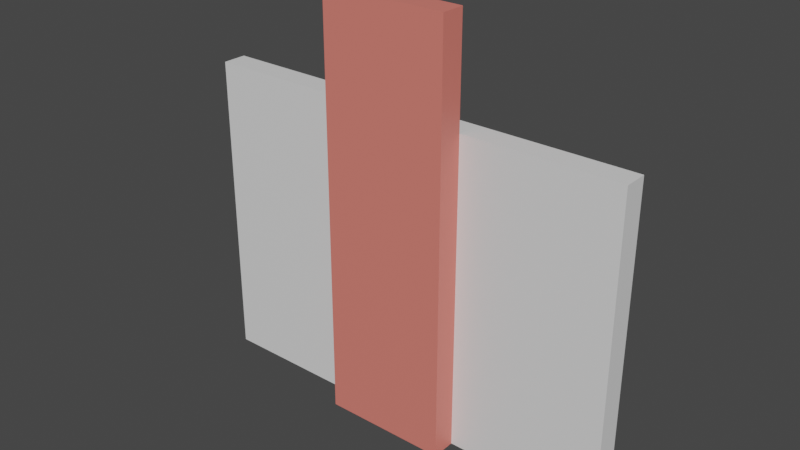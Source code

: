 # Source: 03wall.blend  (saved by Blender 3.3.6; exported with 4.5.12 LTS)
import bpy
from mathutils import Matrix  # noqa: F401  (used for matrix-valued properties, if any)

bpy.ops.wm.read_factory_settings(use_empty=True)
scene = bpy.context.scene
scene.name = 'Scene'

# ---- collections
col_collection = bpy.data.collections.new('Collection'); scene.collection.children.link(col_collection)

# ---- materials (node trees are filled in below, after node groups)
mat_mat1 = bpy.data.materials.new('mat1')
mat_mat1.alpha_threshold = 0.0
mat_mat1.use_transparent_shadow = False
mat_mat1.roughness = 0.5
mat_mat1.line_color = (0.0, 0.0, 0.0, 1.0)
mat_mat2 = bpy.data.materials.new('mat2')
mat_mat2.use_transparent_shadow = False

# ---- material node trees
mat_mat1.use_nodes = True; mat_mat1.node_tree.nodes.clear()
_N = mat_mat1.node_tree.nodes; _L = mat_mat1.node_tree.links
n0 = _N.new('ShaderNodeOutputMaterial'); n0.name = 'Material Output'; n0.location = (300, 300)
n1 = _N.new('ShaderNodeBsdfPrincipled'); n1.name = 'Principled BSDF'; n1.location = (10, 300)
n1.distribution = 'GGX'
n1.subsurface_method = 'RANDOM_WALK_SKIN'
n1.inputs[3].default_value = 1.45
n1.inputs[27].default_value = (0.0, 0.0, 0.0, 1.0)
n1.inputs[28].default_value = 1.0
_L.new(n1.outputs[0], n0.inputs[0])
n0.is_active_output = True
mat_mat2.use_nodes = True; mat_mat2.node_tree.nodes.clear()
_N = mat_mat2.node_tree.nodes; _L = mat_mat2.node_tree.links
n0 = _N.new('ShaderNodeBsdfPrincipled'); n0.name = 'Principled BSDF'; n0.location = (10, 300)
n0.distribution = 'GGX'
n0.subsurface_method = 'RANDOM_WALK_SKIN'
n0.inputs[0].default_value = (0.8, 0.2057, 0.1663, 1.0)
n0.inputs[3].default_value = 1.45
n0.inputs[27].default_value = (0.0, 0.0, 0.0, 1.0)
n0.inputs[28].default_value = 1.0
n1 = _N.new('ShaderNodeOutputMaterial'); n1.name = 'Material Output'; n1.location = (300, 300)
_L.new(n0.outputs[0], n1.inputs[0])
n1.is_active_output = True

# ---- world
world_world = bpy.data.worlds.new('World'); scene.world = world_world
world_world.use_nodes = True; world_world.node_tree.nodes.clear()
_N = world_world.node_tree.nodes; _L = world_world.node_tree.links
n0 = _N.new('ShaderNodeOutputWorld'); n0.name = 'World Output'; n0.location = (300, 300)
n1 = _N.new('ShaderNodeBackground'); n1.name = 'Background'; n1.location = (10, 300)
n1.inputs[0].default_value = (0.05088, 0.05088, 0.05088, 1.0)
_L.new(n1.outputs[0], n0.inputs[0])
n0.is_active_output = True
world_world.color = (0.05088, 0.05088, 0.05088)
world_world.use_sun_shadow = False
world_world.sun_shadow_jitter_overblur = 0.0

# ---- meshes
me_cube_006 = bpy.data.meshes.new('Cube.006')
me_cube_006.from_pydata([(0.13, 0.0, 0.87), (0.13, 0.05, 0.87), (0.13, 0.0, 0.0), (0.13, 0.05, 0.0), (-0.13, 0.0, 0.87), (-0.13, 0.05, 0.87), (-0.13, 0.0, 0.0), (-0.13, 0.05, 0.0)], [], [(0, 4, 6, 2), (3, 2, 6, 7), (7, 6, 4, 5), (5, 1, 3, 7), (1, 0, 2, 3), (5, 4, 0, 1)])
me_cube_006.polygons.foreach_set('material_index', [1, 1, 1, 1, 1, 1])
_uv = me_cube_006.uv_layers.new(name='UVMap')
_uv.uv.foreach_set('vector', [0.2826, 1.0, 0.0, 1.0, 7.451e-08, 0.05435, 0.2826, 0.05435, 0.2826, 2.608e-08, 0.2826, 0.05435, 7.451e-08, 0.05435, 7.451e-08, 0.0, 0.6196, 0.0, 0.6739, 4.751e-09, 0.6739, 0.9457, 0.6196, 0.9457, 0.5652, 0.9457, 0.2826, 0.9457, 0.2826, 0.0, 0.5652, 2.471e-08, 0.6196, 0.9457, 0.5652, 0.9457, 0.5652, 0.0, 0.6196, 4.751e-09, 0.7283, 0.2826, 0.6739, 0.2826, 0.6739, 0.0, 0.7283, 0.0])
me_cube_006.materials.append(mat_mat1)
me_cube_006.materials.append(mat_mat2)
me_cube_006.use_mirror_vertex_groups = False
me_cube_006.update()
me_cube_001 = bpy.data.meshes.new('Cube.001')
me_cube_001.from_pydata([(-0.45, 0.05, 0.65), (-0.45, 0.1, 0.65), (-0.45, 0.05, 0.0), (-0.45, 0.1, 0.0), (-0.05, 0.05, 0.65), (-0.05, 0.1, 0.65), (-0.05, 0.05, 0.0), (-0.05, 0.1, 0.0)], [], [(0, 2, 6, 4), (3, 7, 6, 2), (7, 5, 4, 6), (5, 7, 3, 1), (1, 3, 2, 0), (5, 1, 0, 4)])
_uv = me_cube_001.uv_layers.new(name='UVMap')
_uv.uv.foreach_set('vector', [0.4211, 0.6842, 0.4211, 0.0, 0.8421, 3.681e-08, 0.8421, 0.6842, 1.0, 0.0, 1.0, 0.4211, 0.9474, 0.4211, 0.9474, 0.0, 0.9474, 4.601e-09, 0.9474, 0.6842, 0.8947, 0.6842, 0.8947, 0.0, 0.0, 0.6842, 5.96e-08, 0.0, 0.4211, 3.681e-08, 0.4211, 0.6842, 0.8421, 0.6842, 0.8421, 0.0, 0.8947, 4.601e-09, 0.8947, 0.6842, 1.0, 0.4211, 1.0, 0.8421, 0.9474, 0.8421, 0.9474, 0.4211])
me_cube_001.materials.append(mat_mat1)
me_cube_001.materials.append(mat_mat2)
me_cube_001.use_mirror_vertex_groups = False
me_cube_001.update()
me_cube_002 = bpy.data.meshes.new('Cube.002')
me_cube_002.from_pydata([(0.45, 0.05, 0.65), (0.45, 0.1, 0.65), (0.45, 0.05, 0.0), (0.45, 0.1, 0.0), (0.05, 0.05, 0.65), (0.05, 0.1, 0.65), (0.05, 0.05, 0.0), (0.05, 0.1, 0.0)], [], [(0, 4, 6, 2), (3, 2, 6, 7), (7, 6, 4, 5), (5, 1, 3, 7), (1, 0, 2, 3), (5, 4, 0, 1)])
_uv = me_cube_002.uv_layers.new(name='UVMap')
_uv.uv.foreach_set('vector', [0.8421, 0.6842, 0.4211, 0.6842, 0.4211, 0.0, 0.8421, 3.681e-08, 1.0, 0.8421, 0.9474, 0.8421, 0.9474, 0.4211, 1.0, 0.4211, 0.8421, 0.0, 0.8947, 4.601e-09, 0.8947, 0.6842, 0.8421, 0.6842, 0.4211, 0.6842, 0.0, 0.6842, 5.96e-08, 0.0, 0.4211, 3.681e-08, 0.9474, 0.6842, 0.8947, 0.6842, 0.8947, 0.0, 0.9474, 4.601e-09, 1.0, 0.4211, 0.9474, 0.4211, 0.9474, 0.0, 1.0, 0.0])
me_cube_002.materials.append(mat_mat1)
me_cube_002.materials.append(mat_mat2)
me_cube_002.use_mirror_vertex_groups = False
me_cube_002.update()

# ---- objects
ob_1 = bpy.data.objects.new('1', me_cube_006)
ob_2 = bpy.data.objects.new('2', me_cube_001)
ob_0 = bpy.data.objects.new('0', me_cube_002)

# ---- transforms, parenting, visibility, modifiers, constraints
ob_1.location = (0.0, 0.0, 0.0)
ob_1.lock_rotations_4d = False
ob_1.empty_display_type = 'ARROWS'
ob_1.lineart.crease_threshold = 0.0
_m = ob_1.modifiers.new('Bevel', 'BEVEL')
_m.width = 0.005
_m.width_pct = 0.005
_m.segments = 6
_m.limit_method = 'WEIGHT'
_m.offset_type = 'WIDTH'
ob_2.location = (0.0, 0.0, 0.0)
ob_2.lock_rotations_4d = False
ob_2.empty_display_type = 'ARROWS'
ob_2.lineart.crease_threshold = 0.0
_m = ob_2.modifiers.new('Bevel', 'BEVEL')
_m.width = 0.005
_m.width_pct = 0.005
_m.segments = 6
_m.limit_method = 'WEIGHT'
_m.offset_type = 'WIDTH'
ob_0.location = (0.0, 0.0, 0.0)
ob_0.lock_rotations_4d = False
ob_0.empty_display_type = 'ARROWS'
ob_0.lineart.crease_threshold = 0.0
_m = ob_0.modifiers.new('Bevel', 'BEVEL')
_m.width = 0.005
_m.width_pct = 0.005
_m.segments = 6
_m.limit_method = 'WEIGHT'
_m.offset_type = 'WIDTH'

# ---- collection membership
col_collection.objects.link(ob_1)
col_collection.objects.link(ob_2)
col_collection.objects.link(ob_0)

# ---- scene / render settings (as saved in the file)
scene.frame_start = 1; scene.frame_end = 250; scene.frame_set(1)
scene.render.engine = 'BLENDER_EEVEE_NEXT'
scene.cycles.sampling_pattern = 'TABULATED_SOBOL'
scene.cycles.use_light_tree = False
scene.view_settings.view_transform = 'Filmic'
bpy.context.view_layer.update()

# ---- added for rendering (the .blend has no active camera and no usable light): camera, sun
cam_auto = bpy.data.cameras.new('AutoCamera')
cam_auto.lens = 50.0
cam_auto.sensor_width = 36.0
cam_auto.clip_end = 1000.0
ob_auto_camera = bpy.data.objects.new('AutoCamera', cam_auto)
scene.collection.objects.link(ob_auto_camera)
ob_auto_camera.location = (1.16185, -1.34422, 1.36448)
ob_auto_camera.rotation_euler = (1.09748, -7.21219e-08, 0.694738)
scene.camera = ob_auto_camera
light_auto_sun = bpy.data.lights.new('AutoSun', 'SUN')
light_auto_sun.energy = 3.0
light_auto_sun.angle = 0.0523599
ob_auto_sun = bpy.data.objects.new('AutoSun', light_auto_sun)
scene.collection.objects.link(ob_auto_sun)
ob_auto_sun.rotation_euler = (0.872665, 0.174533, 0.523599)
bpy.context.view_layer.update()
